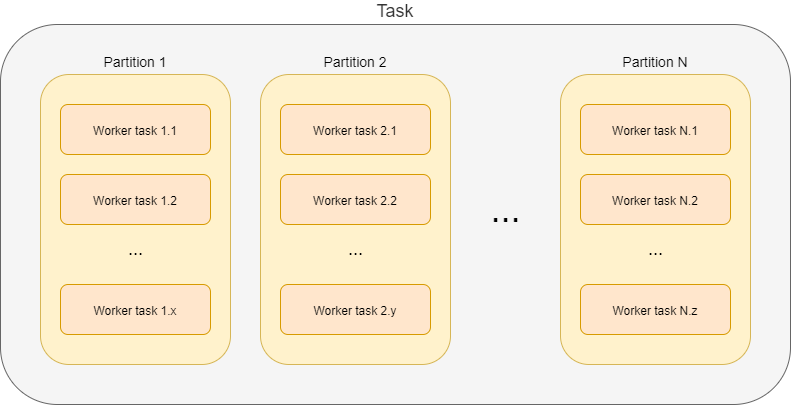

The diagram above was exported from draw.io. Its source (the exported page's mxGraphModel, read from the mxfile embedded in the PNG):
<mxGraphModel dx="1086" dy="966" grid="1" gridSize="10" guides="1" tooltips="1" connect="1" arrows="1" fold="1" page="1" pageScale="1" pageWidth="827" pageHeight="1169" math="0" shadow="0">
  <root>
    <mxCell id="0" />
    <mxCell id="1" parent="0" />
    <mxCell id="gJrOSHwnE2OEPGomYUo7-1" value="Task" style="rounded=1;whiteSpace=wrap;html=1;fontSize=18;labelPosition=center;verticalLabelPosition=top;align=center;verticalAlign=bottom;fillColor=#f5f5f5;strokeColor=#666666;fontColor=#333333;" parent="1" vertex="1">
      <mxGeometry x="30" y="240" width="790" height="380" as="geometry" />
    </mxCell>
    <mxCell id="gJrOSHwnE2OEPGomYUo7-30" value="&lt;font style=&quot;font-size: 14px&quot;&gt;Partition N&lt;/font&gt;" style="rounded=1;whiteSpace=wrap;html=1;fontSize=18;labelPosition=center;verticalLabelPosition=top;align=center;verticalAlign=bottom;fillColor=#fff2cc;strokeColor=#d6b656;" parent="1" vertex="1">
      <mxGeometry x="590" y="290" width="190" height="290" as="geometry" />
    </mxCell>
    <mxCell id="gJrOSHwnE2OEPGomYUo7-45" value="&lt;font style=&quot;font-size: 12px&quot;&gt;Worker task N.1&lt;/font&gt;" style="rounded=1;whiteSpace=wrap;html=1;fontSize=18;labelPosition=center;verticalLabelPosition=middle;align=center;verticalAlign=middle;fillColor=#ffe6cc;strokeColor=#d79b00;" parent="1" vertex="1">
      <mxGeometry x="610" y="320" width="150" height="50" as="geometry" />
    </mxCell>
    <mxCell id="gJrOSHwnE2OEPGomYUo7-44" value="&lt;font style=&quot;font-size: 12px&quot;&gt;Worker task N.z&lt;/font&gt;" style="rounded=1;whiteSpace=wrap;html=1;fontSize=18;labelPosition=center;verticalLabelPosition=middle;align=center;verticalAlign=middle;fillColor=#ffe6cc;strokeColor=#d79b00;" parent="1" vertex="1">
      <mxGeometry x="610" y="500" width="150" height="50" as="geometry" />
    </mxCell>
    <mxCell id="gJrOSHwnE2OEPGomYUo7-18" value="&lt;font style=&quot;font-size: 14px&quot;&gt;Partition 2&lt;/font&gt;" style="rounded=1;whiteSpace=wrap;html=1;fontSize=18;labelPosition=center;verticalLabelPosition=top;align=center;verticalAlign=bottom;fillColor=#fff2cc;strokeColor=#d6b656;" parent="1" vertex="1">
      <mxGeometry x="290" y="290" width="190" height="290" as="geometry" />
    </mxCell>
    <mxCell id="gJrOSHwnE2OEPGomYUo7-43" value="&lt;font style=&quot;font-size: 12px&quot;&gt;Worker task 2.y&lt;/font&gt;" style="rounded=1;whiteSpace=wrap;html=1;fontSize=18;labelPosition=center;verticalLabelPosition=middle;align=center;verticalAlign=middle;fillColor=#ffe6cc;strokeColor=#d79b00;" parent="1" vertex="1">
      <mxGeometry x="310" y="500" width="150" height="50" as="geometry" />
    </mxCell>
    <mxCell id="gJrOSHwnE2OEPGomYUo7-42" value="&lt;font style=&quot;font-size: 12px&quot;&gt;Worker task 2.1&lt;/font&gt;" style="rounded=1;whiteSpace=wrap;html=1;fontSize=18;labelPosition=center;verticalLabelPosition=middle;align=center;verticalAlign=middle;fillColor=#ffe6cc;strokeColor=#d79b00;" parent="1" vertex="1">
      <mxGeometry x="310" y="320" width="150" height="50" as="geometry" />
    </mxCell>
    <mxCell id="gJrOSHwnE2OEPGomYUo7-2" value="&lt;font style=&quot;font-size: 14px&quot;&gt;Partition 1&lt;/font&gt;" style="rounded=1;whiteSpace=wrap;html=1;fontSize=18;labelPosition=center;verticalLabelPosition=top;align=center;verticalAlign=bottom;fillColor=#fff2cc;strokeColor=#d6b656;" parent="1" vertex="1">
      <mxGeometry x="70" y="290" width="190" height="290" as="geometry" />
    </mxCell>
    <mxCell id="gJrOSHwnE2OEPGomYUo7-5" value="&lt;font style=&quot;font-size: 36px&quot;&gt;...&lt;/font&gt;" style="text;html=1;align=center;verticalAlign=middle;resizable=0;points=[];autosize=1;fontSize=18;" parent="1" vertex="1">
      <mxGeometry x="510" y="410" width="50" height="30" as="geometry" />
    </mxCell>
    <mxCell id="gJrOSHwnE2OEPGomYUo7-6" value="&lt;font style=&quot;font-size: 12px&quot;&gt;Worker task 1.1&lt;/font&gt;" style="rounded=1;whiteSpace=wrap;html=1;fontSize=18;labelPosition=center;verticalLabelPosition=middle;align=center;verticalAlign=middle;fillColor=#ffe6cc;strokeColor=#d79b00;" parent="1" vertex="1">
      <mxGeometry x="90" y="320" width="150" height="50" as="geometry" />
    </mxCell>
    <mxCell id="gJrOSHwnE2OEPGomYUo7-12" value="&lt;font style=&quot;font-size: 18px;&quot;&gt;...&lt;/font&gt;" style="text;html=1;align=center;verticalAlign=middle;resizable=0;points=[];autosize=1;fontSize=18;" parent="1" vertex="1">
      <mxGeometry x="150" y="450" width="30" height="30" as="geometry" />
    </mxCell>
    <mxCell id="gJrOSHwnE2OEPGomYUo7-13" value="&lt;font style=&quot;font-size: 12px&quot;&gt;Worker task 1.x&lt;/font&gt;" style="rounded=1;whiteSpace=wrap;html=1;fontSize=18;labelPosition=center;verticalLabelPosition=middle;align=center;verticalAlign=middle;fillColor=#ffe6cc;strokeColor=#d79b00;" parent="1" vertex="1">
      <mxGeometry x="90" y="500" width="150" height="50" as="geometry" />
    </mxCell>
    <mxCell id="gJrOSHwnE2OEPGomYUo7-24" value="&lt;font style=&quot;font-size: 18px;&quot;&gt;...&lt;/font&gt;" style="text;html=1;align=center;verticalAlign=middle;resizable=0;points=[];autosize=1;fontSize=18;" parent="1" vertex="1">
      <mxGeometry x="370" y="450" width="30" height="30" as="geometry" />
    </mxCell>
    <mxCell id="gJrOSHwnE2OEPGomYUo7-36" value="&lt;font style=&quot;font-size: 18px;&quot;&gt;...&lt;/font&gt;" style="text;html=1;align=center;verticalAlign=middle;resizable=0;points=[];autosize=1;fontSize=18;" parent="1" vertex="1">
      <mxGeometry x="670" y="450" width="30" height="30" as="geometry" />
    </mxCell>
    <mxCell id="A2_ovppchRpG42WngZkG-1" value="&lt;font style=&quot;font-size: 12px&quot;&gt;Worker task 1.2&lt;/font&gt;" style="rounded=1;whiteSpace=wrap;html=1;fontSize=18;labelPosition=center;verticalLabelPosition=middle;align=center;verticalAlign=middle;fillColor=#ffe6cc;strokeColor=#d79b00;" vertex="1" parent="1">
      <mxGeometry x="90" y="390" width="150" height="50" as="geometry" />
    </mxCell>
    <mxCell id="A2_ovppchRpG42WngZkG-2" value="&lt;font style=&quot;font-size: 12px&quot;&gt;Worker task 2.2&lt;/font&gt;" style="rounded=1;whiteSpace=wrap;html=1;fontSize=18;labelPosition=center;verticalLabelPosition=middle;align=center;verticalAlign=middle;fillColor=#ffe6cc;strokeColor=#d79b00;" vertex="1" parent="1">
      <mxGeometry x="310" y="390" width="150" height="50" as="geometry" />
    </mxCell>
    <mxCell id="A2_ovppchRpG42WngZkG-3" value="&lt;font style=&quot;font-size: 12px&quot;&gt;Worker task N.2&lt;/font&gt;" style="rounded=1;whiteSpace=wrap;html=1;fontSize=18;labelPosition=center;verticalLabelPosition=middle;align=center;verticalAlign=middle;fillColor=#ffe6cc;strokeColor=#d79b00;" vertex="1" parent="1">
      <mxGeometry x="610" y="390" width="150" height="50" as="geometry" />
    </mxCell>
  </root>
</mxGraphModel>